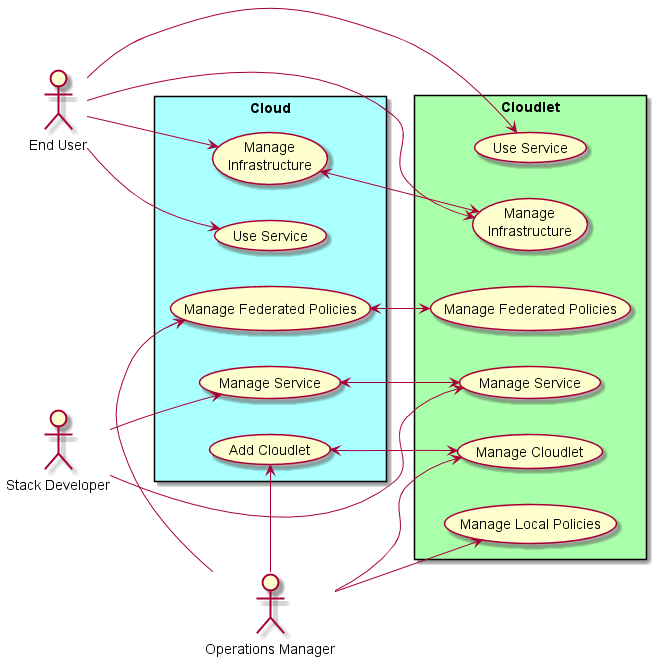

The diagram above was rendered by PlantUML. Its source (embedded in the PNG):
@startuml
:Operations Manager: as Ops
:End User: as User
:Stack Developer: as Stack


left to right direction

rectangle "Cloudlet" #aaffaa {
(Manage Cloudlet) as (RC1)
(Manage Local Policies) as (ULP)
(Manage Federated Policies) as (USP)
(Use Service) as US
(Manage Service) as RS
(Manage\nInfrastructure) as RI

Ops --> RC1
Ops --> ULP
User -> RI

}


rectangle "Cloud" #aaffff {
(Add Cloudlet) as (AC1)
(Manage Federated Policies ) as UCP
(Use Service ) as USA
(Manage Service ) as RSA
(Manage\nInfrastructure ) as RIM
Ops -> AC1
AC1 <--> RC1
Ops -> UCP
UCP <--> USP
RIM <--> RI
User -> RIM
}

User --> US
User --> USA

Stack --> RS
Stack --> RSA
RS <--> RSA

@enduml